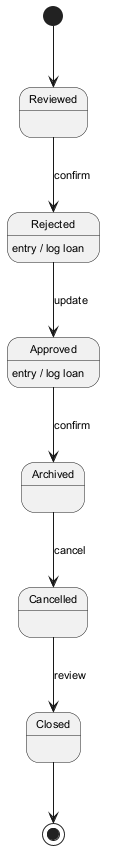

The diagram above was rendered by PlantUML. Its source (embedded in the PNG):
@startuml
skinparam backgroundColor #FFFFFF
skinparam classBackgroundColor #F3E5F5
skinparam classBorderColor #6A1B9A
skinparam defaultFontSize 11
[*] --> Reviewed
Reviewed --> Rejected : confirm
Rejected --> Approved : update
Rejected : entry / log loan
Approved --> Archived : confirm
Approved : entry / log loan
Archived --> Cancelled : cancel
Cancelled --> Closed : review
Closed --> [*]
@enduml